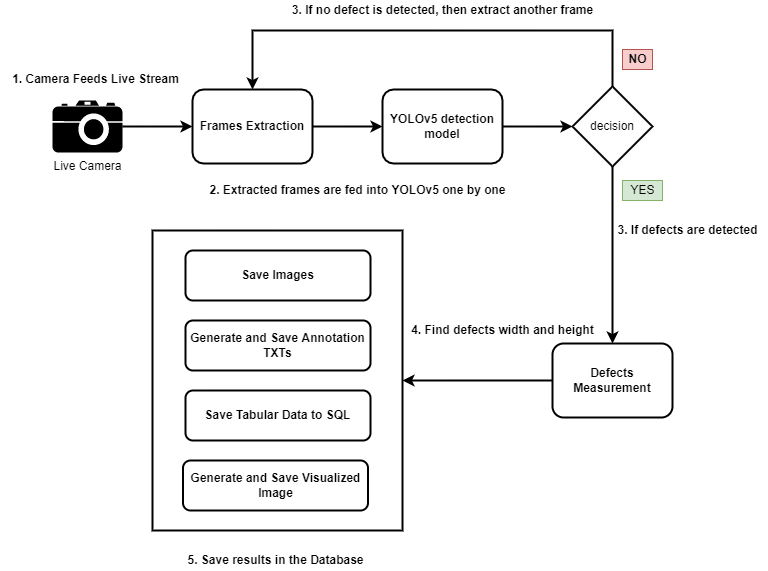

The diagram above was exported from draw.io. Its source (the exported page's mxGraphModel, read from the mxfile embedded in the PNG):
<mxGraphModel dx="1209" dy="749" grid="1" gridSize="10" guides="1" tooltips="1" connect="1" arrows="1" fold="1" page="1" pageScale="1" pageWidth="850" pageHeight="1100" math="0" shadow="0">
  <root>
    <mxCell id="0" />
    <mxCell id="1" parent="0" />
    <mxCell id="vIQksMkjRW9vSFFtWUXH-15" value="" style="edgeStyle=orthogonalEdgeStyle;rounded=0;orthogonalLoop=1;jettySize=auto;html=1;jumpSize=6;strokeWidth=2;" edge="1" parent="1" source="vIQksMkjRW9vSFFtWUXH-2" target="vIQksMkjRW9vSFFtWUXH-3">
      <mxGeometry relative="1" as="geometry" />
    </mxCell>
    <mxCell id="vIQksMkjRW9vSFFtWUXH-2" value="Live Camera&lt;br&gt;" style="shape=mxgraph.signs.tech.camera_2;html=1;pointerEvents=1;fillColor=#000000;strokeColor=none;verticalLabelPosition=bottom;verticalAlign=top;align=center;" vertex="1" parent="1">
      <mxGeometry x="70" y="230" width="70" height="52" as="geometry" />
    </mxCell>
    <mxCell id="vIQksMkjRW9vSFFtWUXH-16" value="" style="edgeStyle=orthogonalEdgeStyle;rounded=0;jumpSize=6;orthogonalLoop=1;jettySize=auto;html=1;strokeWidth=2;" edge="1" parent="1" source="vIQksMkjRW9vSFFtWUXH-3" target="vIQksMkjRW9vSFFtWUXH-7">
      <mxGeometry relative="1" as="geometry" />
    </mxCell>
    <mxCell id="vIQksMkjRW9vSFFtWUXH-3" value="&lt;b&gt;Frames Extraction&lt;/b&gt;" style="rounded=1;whiteSpace=wrap;html=1;strokeWidth=2;" vertex="1" parent="1">
      <mxGeometry x="210" y="219" width="120" height="74" as="geometry" />
    </mxCell>
    <mxCell id="vIQksMkjRW9vSFFtWUXH-20" value="" style="edgeStyle=orthogonalEdgeStyle;rounded=0;jumpSize=6;orthogonalLoop=1;jettySize=auto;html=1;strokeWidth=2;" edge="1" parent="1" source="vIQksMkjRW9vSFFtWUXH-7" target="vIQksMkjRW9vSFFtWUXH-19">
      <mxGeometry relative="1" as="geometry" />
    </mxCell>
    <mxCell id="vIQksMkjRW9vSFFtWUXH-7" value="&lt;b&gt;YOLOv5 detection model&lt;/b&gt;" style="rounded=1;whiteSpace=wrap;html=1;strokeWidth=2;" vertex="1" parent="1">
      <mxGeometry x="400" y="219" width="120" height="74" as="geometry" />
    </mxCell>
    <mxCell id="vIQksMkjRW9vSFFtWUXH-18" value="" style="edgeStyle=orthogonalEdgeStyle;rounded=0;jumpSize=6;orthogonalLoop=1;jettySize=auto;html=1;strokeWidth=2;entryX=1;entryY=0.5;entryDx=0;entryDy=0;" edge="1" parent="1" source="vIQksMkjRW9vSFFtWUXH-8" target="vIQksMkjRW9vSFFtWUXH-11">
      <mxGeometry relative="1" as="geometry" />
    </mxCell>
    <mxCell id="vIQksMkjRW9vSFFtWUXH-8" value="&lt;b&gt;Defects Measurement&lt;/b&gt;" style="rounded=1;whiteSpace=wrap;html=1;strokeWidth=2;" vertex="1" parent="1">
      <mxGeometry x="570" y="473" width="120" height="74" as="geometry" />
    </mxCell>
    <mxCell id="vIQksMkjRW9vSFFtWUXH-11" value="" style="rounded=0;whiteSpace=wrap;html=1;strokeWidth=2;" vertex="1" parent="1">
      <mxGeometry x="170" y="360" width="250" height="300" as="geometry" />
    </mxCell>
    <mxCell id="vIQksMkjRW9vSFFtWUXH-10" value="&lt;b&gt;Save Images&lt;/b&gt;" style="rounded=1;whiteSpace=wrap;html=1;strokeWidth=2;" vertex="1" parent="1">
      <mxGeometry x="203" y="380" width="185" height="50" as="geometry" />
    </mxCell>
    <mxCell id="vIQksMkjRW9vSFFtWUXH-12" value="&lt;b&gt;Generate and Save Annotation TXTs&lt;/b&gt;" style="rounded=1;whiteSpace=wrap;html=1;strokeWidth=2;" vertex="1" parent="1">
      <mxGeometry x="203" y="450" width="185" height="50" as="geometry" />
    </mxCell>
    <mxCell id="vIQksMkjRW9vSFFtWUXH-13" value="&lt;b&gt;Save Tabular Data to SQL&lt;/b&gt;" style="rounded=1;whiteSpace=wrap;html=1;strokeWidth=2;" vertex="1" parent="1">
      <mxGeometry x="203" y="520" width="185" height="50" as="geometry" />
    </mxCell>
    <mxCell id="vIQksMkjRW9vSFFtWUXH-14" value="&lt;b&gt;Generate and Save Visualized Image&lt;/b&gt;" style="rounded=1;whiteSpace=wrap;html=1;strokeWidth=2;" vertex="1" parent="1">
      <mxGeometry x="200.5" y="590" width="185" height="50" as="geometry" />
    </mxCell>
    <mxCell id="vIQksMkjRW9vSFFtWUXH-21" style="edgeStyle=orthogonalEdgeStyle;rounded=0;jumpSize=6;orthogonalLoop=1;jettySize=auto;html=1;entryX=0.5;entryY=0;entryDx=0;entryDy=0;strokeWidth=2;" edge="1" parent="1" source="vIQksMkjRW9vSFFtWUXH-19" target="vIQksMkjRW9vSFFtWUXH-8">
      <mxGeometry relative="1" as="geometry" />
    </mxCell>
    <mxCell id="vIQksMkjRW9vSFFtWUXH-24" style="edgeStyle=orthogonalEdgeStyle;rounded=0;jumpSize=6;orthogonalLoop=1;jettySize=auto;html=1;entryX=0.5;entryY=0;entryDx=0;entryDy=0;strokeWidth=2;" edge="1" parent="1" source="vIQksMkjRW9vSFFtWUXH-19" target="vIQksMkjRW9vSFFtWUXH-3">
      <mxGeometry relative="1" as="geometry">
        <Array as="points">
          <mxPoint x="630" y="160" />
          <mxPoint x="270" y="160" />
        </Array>
      </mxGeometry>
    </mxCell>
    <mxCell id="vIQksMkjRW9vSFFtWUXH-19" value="decision" style="rhombus;whiteSpace=wrap;html=1;strokeWidth=2;" vertex="1" parent="1">
      <mxGeometry x="590" y="216" width="80" height="80" as="geometry" />
    </mxCell>
    <mxCell id="vIQksMkjRW9vSFFtWUXH-22" value="1. Camera Feeds Live Stream" style="text;html=1;align=center;verticalAlign=middle;resizable=0;points=[];autosize=1;strokeColor=none;fillColor=none;strokeWidth=1;spacing=2;fontStyle=1" vertex="1" parent="1">
      <mxGeometry x="18" y="199" width="190" height="20" as="geometry" />
    </mxCell>
    <mxCell id="vIQksMkjRW9vSFFtWUXH-23" value="2. Extracted frames are fed into YOLOv5 one by one" style="text;html=1;align=center;verticalAlign=middle;resizable=0;points=[];autosize=1;strokeColor=none;fillColor=none;strokeWidth=1;spacing=2;fontStyle=1" vertex="1" parent="1">
      <mxGeometry x="215" y="310" width="320" height="20" as="geometry" />
    </mxCell>
    <mxCell id="vIQksMkjRW9vSFFtWUXH-25" value="3. If no defect is detected, then extract another frame" style="text;html=1;align=center;verticalAlign=middle;resizable=0;points=[];autosize=1;strokeColor=none;fillColor=none;strokeWidth=1;spacing=2;fontStyle=1" vertex="1" parent="1">
      <mxGeometry x="300" y="130" width="320" height="20" as="geometry" />
    </mxCell>
    <mxCell id="vIQksMkjRW9vSFFtWUXH-26" value="3. If defects are detected" style="text;html=1;align=center;verticalAlign=middle;resizable=0;points=[];autosize=1;strokeColor=none;fillColor=none;strokeWidth=1;spacing=2;fontStyle=1" vertex="1" parent="1">
      <mxGeometry x="625" y="350" width="160" height="20" as="geometry" />
    </mxCell>
    <mxCell id="vIQksMkjRW9vSFFtWUXH-27" value="4. Find defects width and height" style="text;html=1;align=center;verticalAlign=middle;resizable=0;points=[];autosize=1;strokeColor=none;fillColor=none;strokeWidth=1;spacing=2;fontStyle=1" vertex="1" parent="1">
      <mxGeometry x="420" y="450" width="200" height="20" as="geometry" />
    </mxCell>
    <mxCell id="vIQksMkjRW9vSFFtWUXH-28" value="5. Save results in the Database" style="text;html=1;align=center;verticalAlign=middle;resizable=0;points=[];autosize=1;strokeColor=none;fillColor=none;strokeWidth=1;spacing=2;fontStyle=1" vertex="1" parent="1">
      <mxGeometry x="193" y="680" width="200" height="20" as="geometry" />
    </mxCell>
    <mxCell id="vIQksMkjRW9vSFFtWUXH-29" value="NO" style="text;html=1;align=center;verticalAlign=middle;resizable=0;points=[];autosize=1;strokeColor=#b85450;fillColor=#f8cecc;fontStyle=1" vertex="1" parent="1">
      <mxGeometry x="640" y="179" width="30" height="20" as="geometry" />
    </mxCell>
    <mxCell id="vIQksMkjRW9vSFFtWUXH-30" value="YES" style="text;html=1;align=center;verticalAlign=middle;resizable=0;points=[];autosize=1;strokeColor=#82b366;fillColor=#d5e8d4;" vertex="1" parent="1">
      <mxGeometry x="640" y="310" width="40" height="20" as="geometry" />
    </mxCell>
  </root>
</mxGraphModel>